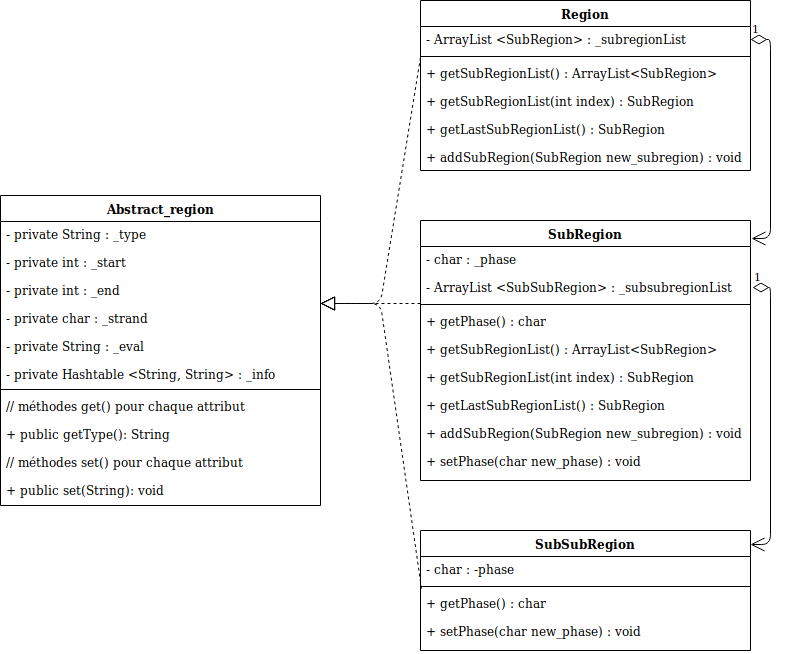

The diagram above was exported from draw.io. Its source (the exported page's mxGraphModel, read from the mxfile embedded in the PNG):
<mxGraphModel dx="1691" dy="778" grid="1" gridSize="10" guides="1" tooltips="1" connect="1" arrows="1" fold="1" page="1" pageScale="1" pageWidth="850" pageHeight="1100" math="0" shadow="0">
  <root>
    <mxCell id="0" />
    <mxCell id="1" parent="0" />
    <mxCell id="HF3Vyhdr7tWVOBKLoIBJ-1" value="Abstract_region" style="swimlane;fontStyle=1;align=center;verticalAlign=top;childLayout=stackLayout;horizontal=1;startSize=26;horizontalStack=0;resizeParent=1;resizeParentMax=0;resizeLast=0;collapsible=1;marginBottom=0;" vertex="1" parent="1">
      <mxGeometry x="30" y="205" width="320" height="310" as="geometry" />
    </mxCell>
    <mxCell id="HF3Vyhdr7tWVOBKLoIBJ-2" value="- private String : _type&#10;&#10;- private int : _start&#10;&#10;- private int : _end&#10;&#10;- private char : _strand&#10;&#10;- private String : _eval&#10;&#10;- private Hashtable &lt;String, String&gt; : _info&#10;&#10;&#10;" style="text;strokeColor=none;fillColor=none;align=left;verticalAlign=top;spacingLeft=4;spacingRight=4;overflow=hidden;rotatable=0;points=[[0,0.5],[1,0.5]];portConstraint=eastwest;" vertex="1" parent="HF3Vyhdr7tWVOBKLoIBJ-1">
      <mxGeometry y="26" width="320" height="164" as="geometry" />
    </mxCell>
    <mxCell id="HF3Vyhdr7tWVOBKLoIBJ-3" value="" style="line;strokeWidth=1;fillColor=none;align=left;verticalAlign=middle;spacingTop=-1;spacingLeft=3;spacingRight=3;rotatable=0;labelPosition=right;points=[];portConstraint=eastwest;" vertex="1" parent="HF3Vyhdr7tWVOBKLoIBJ-1">
      <mxGeometry y="190" width="320" height="8" as="geometry" />
    </mxCell>
    <mxCell id="HF3Vyhdr7tWVOBKLoIBJ-4" value="// méthodes get() pour chaque attribut&#10;&#10;+ public  getType(): String&#10;&#10;// méthodes set() pour chaque attribut&#10;&#10;+ public  set(String): void" style="text;strokeColor=none;fillColor=none;align=left;verticalAlign=top;spacingLeft=4;spacingRight=4;overflow=hidden;rotatable=0;points=[[0,0.5],[1,0.5]];portConstraint=eastwest;fontColor=#000000;" vertex="1" parent="HF3Vyhdr7tWVOBKLoIBJ-1">
      <mxGeometry y="198" width="320" height="112" as="geometry" />
    </mxCell>
    <mxCell id="HF3Vyhdr7tWVOBKLoIBJ-5" value="Region" style="swimlane;fontStyle=1;align=center;verticalAlign=top;childLayout=stackLayout;horizontal=1;startSize=26;horizontalStack=0;resizeParent=1;resizeParentMax=0;resizeLast=0;collapsible=1;marginBottom=0;fontColor=#000000;" vertex="1" parent="1">
      <mxGeometry x="450" y="10" width="330" height="170" as="geometry" />
    </mxCell>
    <mxCell id="HF3Vyhdr7tWVOBKLoIBJ-6" value="-  ArrayList &lt;SubRegion&gt; : _subregionList" style="text;strokeColor=none;fillColor=none;align=left;verticalAlign=top;spacingLeft=4;spacingRight=4;overflow=hidden;rotatable=0;points=[[0,0.5],[1,0.5]];portConstraint=eastwest;" vertex="1" parent="HF3Vyhdr7tWVOBKLoIBJ-5">
      <mxGeometry y="26" width="330" height="26" as="geometry" />
    </mxCell>
    <mxCell id="HF3Vyhdr7tWVOBKLoIBJ-7" value="" style="line;strokeWidth=1;fillColor=none;align=left;verticalAlign=middle;spacingTop=-1;spacingLeft=3;spacingRight=3;rotatable=0;labelPosition=right;points=[];portConstraint=eastwest;" vertex="1" parent="HF3Vyhdr7tWVOBKLoIBJ-5">
      <mxGeometry y="52" width="330" height="8" as="geometry" />
    </mxCell>
    <mxCell id="HF3Vyhdr7tWVOBKLoIBJ-8" value="+ getSubRegionList() : ArrayList&lt;SubRegion&gt;&#10;&#10;+ getSubRegionList(int index) : SubRegion&#10;&#10;+ getLastSubRegionList() : SubRegion&#10;&#10;+ addSubRegion(SubRegion new_subregion) : void" style="text;strokeColor=none;fillColor=none;align=left;verticalAlign=top;spacingLeft=4;spacingRight=4;overflow=hidden;rotatable=0;points=[[0,0.5],[1,0.5]];portConstraint=eastwest;" vertex="1" parent="HF3Vyhdr7tWVOBKLoIBJ-5">
      <mxGeometry y="60" width="330" height="110" as="geometry" />
    </mxCell>
    <mxCell id="HF3Vyhdr7tWVOBKLoIBJ-17" value="SubRegion" style="swimlane;fontStyle=1;align=center;verticalAlign=top;childLayout=stackLayout;horizontal=1;startSize=26;horizontalStack=0;resizeParent=1;resizeParentMax=0;resizeLast=0;collapsible=1;marginBottom=0;fontColor=#000000;" vertex="1" parent="1">
      <mxGeometry x="450" y="230" width="330" height="260" as="geometry" />
    </mxCell>
    <mxCell id="HF3Vyhdr7tWVOBKLoIBJ-18" value="- char : _phase&#10;&#10;-  ArrayList &lt;SubSubRegion&gt; : _subsubregionList" style="text;strokeColor=none;fillColor=none;align=left;verticalAlign=top;spacingLeft=4;spacingRight=4;overflow=hidden;rotatable=0;points=[[0,0.5],[1,0.5]];portConstraint=eastwest;" vertex="1" parent="HF3Vyhdr7tWVOBKLoIBJ-17">
      <mxGeometry y="26" width="330" height="54" as="geometry" />
    </mxCell>
    <mxCell id="HF3Vyhdr7tWVOBKLoIBJ-19" value="" style="line;strokeWidth=1;fillColor=none;align=left;verticalAlign=middle;spacingTop=-1;spacingLeft=3;spacingRight=3;rotatable=0;labelPosition=right;points=[];portConstraint=eastwest;" vertex="1" parent="HF3Vyhdr7tWVOBKLoIBJ-17">
      <mxGeometry y="80" width="330" height="8" as="geometry" />
    </mxCell>
    <mxCell id="HF3Vyhdr7tWVOBKLoIBJ-20" value="+ getPhase() : char&#10;&#10;+ getSubRegionList() : ArrayList&lt;SubRegion&gt;&#10;&#10;+ getSubRegionList(int index) : SubRegion&#10;&#10;+ getLastSubRegionList() : SubRegion&#10;&#10;+ addSubRegion(SubRegion new_subregion) : void&#10;&#10;+ setPhase(char new_phase) : void&#10;" style="text;strokeColor=none;fillColor=none;align=left;verticalAlign=top;spacingLeft=4;spacingRight=4;overflow=hidden;rotatable=0;points=[[0,0.5],[1,0.5]];portConstraint=eastwest;" vertex="1" parent="HF3Vyhdr7tWVOBKLoIBJ-17">
      <mxGeometry y="88" width="330" height="172" as="geometry" />
    </mxCell>
    <mxCell id="HF3Vyhdr7tWVOBKLoIBJ-21" value="SubSubRegion" style="swimlane;fontStyle=1;align=center;verticalAlign=top;childLayout=stackLayout;horizontal=1;startSize=26;horizontalStack=0;resizeParent=1;resizeParentMax=0;resizeLast=0;collapsible=1;marginBottom=0;fontColor=#000000;" vertex="1" parent="1">
      <mxGeometry x="450" y="540" width="330" height="120" as="geometry" />
    </mxCell>
    <mxCell id="HF3Vyhdr7tWVOBKLoIBJ-22" value="- char : -phase" style="text;strokeColor=none;fillColor=none;align=left;verticalAlign=top;spacingLeft=4;spacingRight=4;overflow=hidden;rotatable=0;points=[[0,0.5],[1,0.5]];portConstraint=eastwest;" vertex="1" parent="HF3Vyhdr7tWVOBKLoIBJ-21">
      <mxGeometry y="26" width="330" height="26" as="geometry" />
    </mxCell>
    <mxCell id="HF3Vyhdr7tWVOBKLoIBJ-23" value="" style="line;strokeWidth=1;fillColor=none;align=left;verticalAlign=middle;spacingTop=-1;spacingLeft=3;spacingRight=3;rotatable=0;labelPosition=right;points=[];portConstraint=eastwest;" vertex="1" parent="HF3Vyhdr7tWVOBKLoIBJ-21">
      <mxGeometry y="52" width="330" height="8" as="geometry" />
    </mxCell>
    <mxCell id="HF3Vyhdr7tWVOBKLoIBJ-24" value="+ getPhase() : char&#10;&#10;+ setPhase(char new_phase) : void" style="text;strokeColor=none;fillColor=none;align=left;verticalAlign=top;spacingLeft=4;spacingRight=4;overflow=hidden;rotatable=0;points=[[0,0.5],[1,0.5]];portConstraint=eastwest;" vertex="1" parent="HF3Vyhdr7tWVOBKLoIBJ-21">
      <mxGeometry y="60" width="330" height="60" as="geometry" />
    </mxCell>
    <mxCell id="HF3Vyhdr7tWVOBKLoIBJ-25" value="" style="endArrow=block;dashed=1;endFill=0;endSize=12;html=1;fontColor=#000000;entryX=1;entryY=0.5;entryDx=0;entryDy=0;" edge="1" parent="1" target="HF3Vyhdr7tWVOBKLoIBJ-2">
      <mxGeometry width="160" relative="1" as="geometry">
        <mxPoint x="450" y="313" as="sourcePoint" />
        <mxPoint x="200" y="680" as="targetPoint" />
      </mxGeometry>
    </mxCell>
    <mxCell id="HF3Vyhdr7tWVOBKLoIBJ-26" value="" style="endArrow=block;dashed=1;endFill=0;endSize=12;html=1;fontColor=#000000;entryX=1;entryY=0.5;entryDx=0;entryDy=0;exitX=0.003;exitY=-0.036;exitDx=0;exitDy=0;exitPerimeter=0;" edge="1" parent="1" source="HF3Vyhdr7tWVOBKLoIBJ-24" target="HF3Vyhdr7tWVOBKLoIBJ-2">
      <mxGeometry width="160" relative="1" as="geometry">
        <mxPoint x="40" y="680" as="sourcePoint" />
        <mxPoint x="200" y="680" as="targetPoint" />
        <Array as="points">
          <mxPoint x="410" y="313" />
        </Array>
      </mxGeometry>
    </mxCell>
    <mxCell id="HF3Vyhdr7tWVOBKLoIBJ-27" value="" style="endArrow=block;dashed=1;endFill=0;endSize=12;html=1;fontColor=#000000;entryX=1;entryY=0.5;entryDx=0;entryDy=0;exitX=0.001;exitY=-0.027;exitDx=0;exitDy=0;exitPerimeter=0;" edge="1" parent="1" source="HF3Vyhdr7tWVOBKLoIBJ-8" target="HF3Vyhdr7tWVOBKLoIBJ-2">
      <mxGeometry width="160" relative="1" as="geometry">
        <mxPoint x="40" y="680" as="sourcePoint" />
        <mxPoint x="200" y="680" as="targetPoint" />
        <Array as="points">
          <mxPoint x="410" y="313" />
        </Array>
      </mxGeometry>
    </mxCell>
    <mxCell id="HF3Vyhdr7tWVOBKLoIBJ-28" value="1" style="endArrow=open;html=1;endSize=12;startArrow=diamondThin;startSize=14;startFill=0;edgeStyle=orthogonalEdgeStyle;align=left;verticalAlign=bottom;fontColor=#000000;exitX=1;exitY=0.5;exitDx=0;exitDy=0;entryX=1.003;entryY=0.069;entryDx=0;entryDy=0;entryPerimeter=0;" edge="1" parent="1" source="HF3Vyhdr7tWVOBKLoIBJ-6" target="HF3Vyhdr7tWVOBKLoIBJ-17">
      <mxGeometry x="-1" y="3" relative="1" as="geometry">
        <mxPoint x="30" y="680" as="sourcePoint" />
        <mxPoint x="190" y="680" as="targetPoint" />
        <Array as="points">
          <mxPoint x="800" y="49" />
          <mxPoint x="800" y="248" />
        </Array>
      </mxGeometry>
    </mxCell>
    <mxCell id="HF3Vyhdr7tWVOBKLoIBJ-30" value="1" style="endArrow=open;html=1;endSize=12;startArrow=diamondThin;startSize=14;startFill=0;edgeStyle=orthogonalEdgeStyle;align=left;verticalAlign=bottom;fontColor=#000000;exitX=1.006;exitY=0.759;exitDx=0;exitDy=0;exitPerimeter=0;entryX=1;entryY=0.117;entryDx=0;entryDy=0;entryPerimeter=0;" edge="1" parent="1" source="HF3Vyhdr7tWVOBKLoIBJ-18" target="HF3Vyhdr7tWVOBKLoIBJ-21">
      <mxGeometry x="-1" y="3" relative="1" as="geometry">
        <mxPoint x="30" y="680" as="sourcePoint" />
        <mxPoint x="190" y="680" as="targetPoint" />
        <Array as="points">
          <mxPoint x="800" y="297" />
          <mxPoint x="800" y="554" />
        </Array>
      </mxGeometry>
    </mxCell>
  </root>
</mxGraphModel>